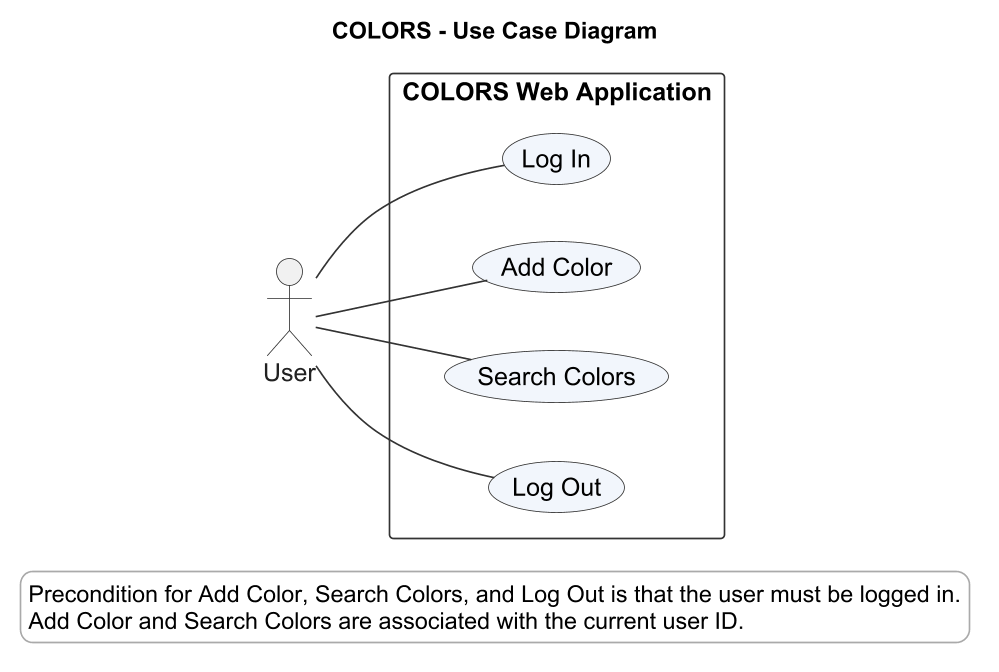

The diagram above was rendered by PlantUML. Its source (embedded in the PNG):
@startuml
title COLORS - Use Case Diagram
left to right direction

skinparam backgroundColor white
skinparam shadowing false
skinparam defaultFontName Arial
skinparam defaultFontSize 15
skinparam dpi 160
skinparam ArrowColor #333333
skinparam ActorBorderColor #333333
skinparam ActorFontColor #222222
skinparam UsecaseBackgroundColor #F2F6FC
skinparam UsecaseBorderColor #333333
skinparam RectangleBorderColor #333333
skinparam LegendBackgroundColor white
skinparam LegendBorderColor #AAAAAA

actor User

rectangle "COLORS Web Application" {
  usecase "Log In" as Login
  usecase "Add Color" as Add
  usecase "Search Colors" as Search
  usecase "Log Out" as Logout
}

User -- Login
User -- Add
User -- Search
User -- Logout

legend bottom left
  Precondition for Add Color, Search Colors, and Log Out is that the user must be logged in.
  Add Color and Search Colors are associated with the current user ID.
endlegend

' Source verification:
' index.html invokes doLogin() in js/code.js, which posts to LAMPAPI/Login.php.
' color.html invokes addColor(), searchColor(), and doLogout() in js/code.js.
' LAMPAPI/AddColor.php inserts a color with the supplied userId.
' LAMPAPI/SearchColors.php filters color names by search text and userId.
' doLogout() clears the client identity and cookie and returns to index.html.
' Login is a prerequisite in the normal browser flow, not an included subtask
' of each add/search request. The PHP endpoints do not reauthenticate the user.
' No registration, editing, deletion, or separate view-all use case is implemented.
@enduml